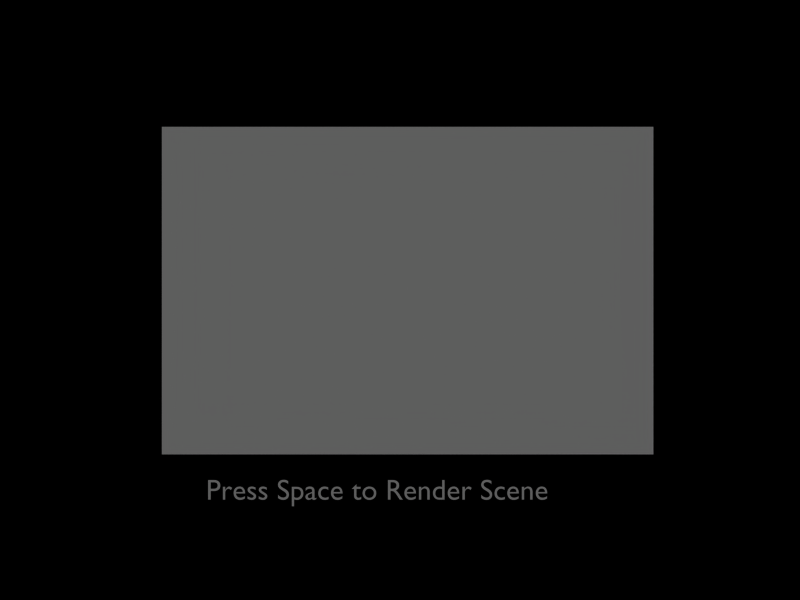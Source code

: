 # Source: render_to_texture.blend  (saved by Blender 2.66.0; exported with 4.5.12 LTS)
import bpy
from mathutils import Matrix  # noqa: F401  (used for matrix-valued properties, if any)

bpy.ops.wm.read_factory_settings(use_empty=True)
scene = bpy.context.scene
scene.name = 'Scene'

# ---- collections
col_collection_1_001 = bpy.data.collections.new('Collection 1.001'); scene.collection.children.link(col_collection_1_001)
col_collection_3 = bpy.data.collections.new('Collection 3'); scene.collection.children.link(col_collection_3)

# ---- materials (node trees are filled in below, after node groups)
mat_material_002 = bpy.data.materials.new('Material.002')
mat_material_002.alpha_threshold = 0.0
mat_material_002.use_transparent_shadow = False
mat_material_002.roughness = 0.5
mat_material_002.line_color = (0.0, 0.0, 0.0, 1.0)

# ---- material node trees

# ---- world
world_world = bpy.data.worlds.new('World'); scene.world = world_world
world_world.color = (0.0, 0.0, 0.0)
world_world.use_sun_shadow = False
world_world.sun_shadow_jitter_overblur = 0.0
world_world.cycles.sampling_method = 'MANUAL'
world_world.cycles.sample_map_resolution = 256

# ---- cameras
cam_camera_004 = bpy.data.cameras.new('Camera.004')
cam_camera_004.passepartout_alpha = 0.2
cam_camera_004.clip_end = 400.0
cam_camera_004.lens = 35.0
cam_camera_004.sensor_width = 32.0
cam_camera_004.sensor_height = 18.0
cam_camera_004.show_passepartout = False
cam_camera_004.show_safe_areas = True
cam_camera_004.dof.focus_distance = 0.0
cam_camera_004.dof.aperture_fstop = 128.0

# ---- meshes
me_cube = bpy.data.meshes.new('Cube')
me_cube.from_pydata([(-1.431e-06, -3.066, 2.044), (4.768e-07, 3.066, 2.044), (-9.537e-07, -3.066, -2.044), (9.537e-07, 3.066, -2.044)], [], [(1, 0, 2, 3)])
_uv = me_cube.uv_layers.new(name='UVTex')
_uv.uv.foreach_set('vector', [1.0, 1.0, 0.0, 1.0, 0.0, 0.0, 1.0, 0.0])
me_cube.materials.append(mat_material_002)
me_cube.use_remesh_preserve_volume = False
me_cube.use_remesh_preserve_attributes = False
me_cube.use_mirror_vertex_groups = False
me_cube.update()

# ---- curves / text
txt_text = bpy.data.curves.new('Text', 'FONT')
txt_text.dimensions = '2D'
txt_text.body = 'Press Space to Render Scene'
txt_text.use_path_clamp = True
txt_text.bevel_resolution = 0

# ---- objects
ob_text = bpy.data.objects.new('Text', txt_text)
ob_camera = bpy.data.objects.new('camera', cam_camera_004)
ob_cube = bpy.data.objects.new('Cube', me_cube)

# ---- transforms, parenting, visibility, modifiers, constraints
ob_text.location = (-1.425, -1.985, 1.84)
ob_text.rotation_euler = (1.571, 7.55e-08, 1.571)
ob_text.scale = (0.2776, 0.2776, 0.2776)
ob_text.lineart.crease_threshold = 0.0
ob_camera.location = (6.928, -0.1307, 3.745)
ob_camera.rotation_euler = (1.571, 0.0, 1.571)
ob_camera.lock_rotations_4d = False
ob_camera.empty_display_type = 'ARROWS'
ob_camera.color = (0.0, 0.0, 0.0, 1.0)
ob_camera.lineart.crease_threshold = 0.0
ob_cube.location = (-8.474, 2.105e-06, 3.914)
ob_cube.scale = (1.412, 1.412, 1.412)
ob_cube.lock_rotations_4d = False
ob_cube.empty_display_type = 'ARROWS'
ob_cube.color = (0.0, 0.0, 0.0, 1.0)
ob_cube.lineart.crease_threshold = 0.0

# ---- collection membership
col_collection_1_001.objects.link(ob_text)
col_collection_1_001.objects.link(ob_camera)
col_collection_3.objects.link(ob_cube)

# ---- scene / render settings (as saved in the file)
scene.camera = ob_camera
scene.frame_start = 1; scene.frame_end = 250; scene.frame_set(2)
scene.render.engine = 'BLENDER_EEVEE_NEXT'
scene.render.image_settings.file_format = 'JPEG'
scene.render.image_settings.color_mode = 'RGB'
scene.render.image_settings.compression = 90
scene.render.resolution_x = 640
scene.render.resolution_y = 480
scene.render.pixel_aspect_x = 100.0
scene.render.pixel_aspect_y = 100.0
scene.render.fps = 25
scene.render.dither_intensity = 0.0
scene.render.film_transparent = True
scene.render.use_compositing = False
scene.render.use_sequencer = False
scene.render.bake_margin = 2
scene.render.bake_bias = 0.0
scene.render.use_stamp_time = False
scene.render.use_stamp_date = False
scene.render.use_stamp_frame = False
scene.render.use_stamp_camera = False
scene.render.use_stamp_scene = False
scene.render.use_stamp_filename = False
scene.render.use_stamp_render_time = False
scene.render.stamp_font_size = 0
scene.cycles.use_denoising = False
scene.cycles.samples = 10
scene.cycles.sampling_pattern = 'TABULATED_SOBOL'
scene.cycles.light_sampling_threshold = 0.0
scene.cycles.use_adaptive_sampling = False
scene.cycles.use_light_tree = False
scene.cycles.blur_glossy = 0.0
scene.cycles.volume_bounces = 1
scene.cycles.pixel_filter_type = 'GAUSSIAN'
scene.cycles.sample_clamp_indirect = 0.0
scene.view_settings.view_transform = 'Raw'
bpy.context.view_layer.update()

# ---- added for rendering (the .blend has no usable light): sun
light_auto_sun = bpy.data.lights.new('AutoSun', 'SUN')
light_auto_sun.energy = 3.0
light_auto_sun.angle = 0.0523599
ob_auto_sun = bpy.data.objects.new('AutoSun', light_auto_sun)
scene.collection.objects.link(ob_auto_sun)
ob_auto_sun.rotation_euler = (0.872665, 0.174533, 0.523599)
bpy.context.view_layer.update()
